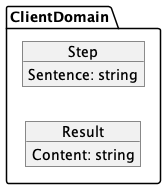

The diagram above was rendered by PlantUML. Its source (embedded in the PNG):
@startuml

skinparam linetype polyline
left to right direction
' Horizontal lines: -->, <--, <-->
' Vertical lines: ->, <-, <->


package ClientDomain{

    object Step{
        Sentence: string
    }

    object Result{
        Content: string
    }

}





@enduml